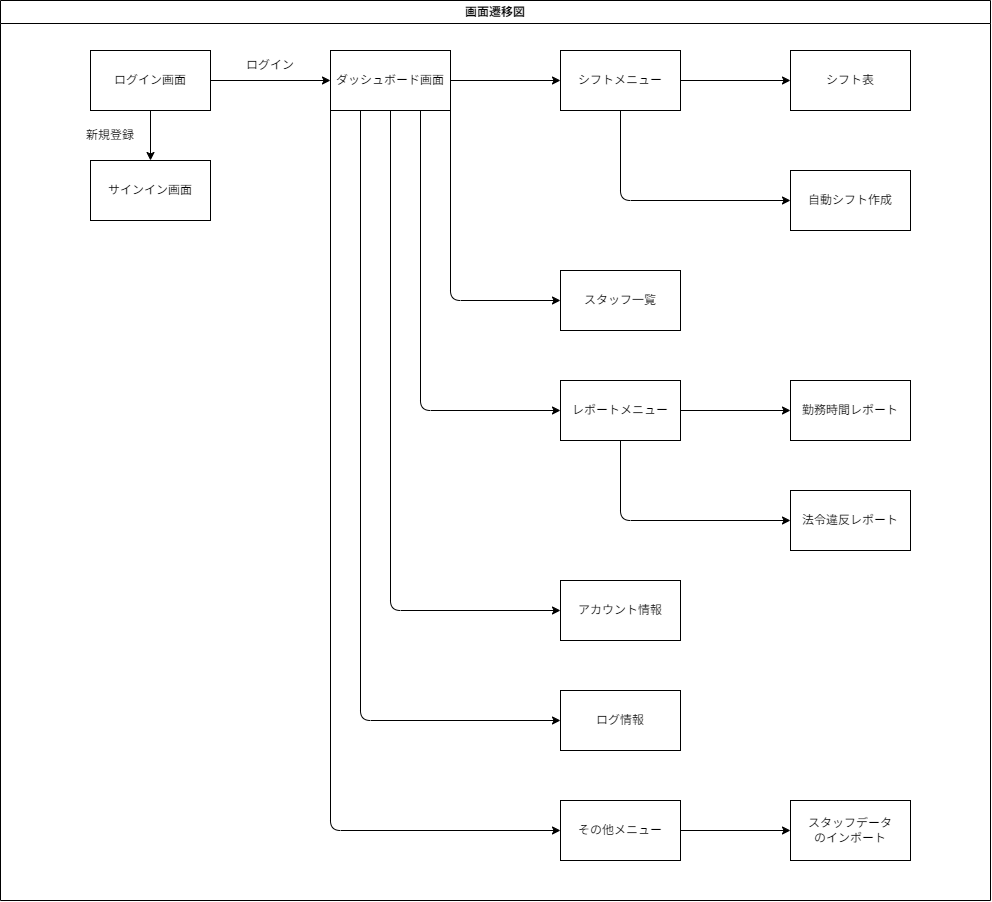

The diagram above was exported from draw.io. Its source (the exported page's mxGraphModel, read from the mxfile embedded in the PNG):
<mxGraphModel dx="2118" dy="2273" grid="1" gridSize="10" guides="1" tooltips="1" connect="1" arrows="1" fold="1" page="1" pageScale="1" pageWidth="850" pageHeight="1100" background="#FFFFFF" math="0" shadow="0">
  <root>
    <mxCell id="0" />
    <mxCell id="1" parent="0" />
    <mxCell id="3" value="画面遷移図" style="swimlane;whiteSpace=wrap;html=1;" parent="1" vertex="1">
      <mxGeometry x="50" y="-30" width="990" height="900" as="geometry" />
    </mxCell>
    <mxCell id="28" style="edgeStyle=none;html=1;entryX=0;entryY=0.5;entryDx=0;entryDy=0;" edge="1" parent="3" source="9" target="16">
      <mxGeometry relative="1" as="geometry" />
    </mxCell>
    <mxCell id="29" style="edgeStyle=none;html=1;exitX=0.5;exitY=1;exitDx=0;exitDy=0;" edge="1" parent="3" source="9" target="10">
      <mxGeometry relative="1" as="geometry" />
    </mxCell>
    <mxCell id="9" value="ログイン画面" style="rounded=0;whiteSpace=wrap;html=1;" vertex="1" parent="3">
      <mxGeometry x="90" y="50" width="120" height="60" as="geometry" />
    </mxCell>
    <mxCell id="10" value="サインイン画面" style="rounded=0;whiteSpace=wrap;html=1;" vertex="1" parent="3">
      <mxGeometry x="90" y="160" width="120" height="60" as="geometry" />
    </mxCell>
    <mxCell id="13" value="新規登録" style="text;html=1;align=center;verticalAlign=middle;whiteSpace=wrap;rounded=0;" vertex="1" parent="3">
      <mxGeometry x="80" y="120" width="60" height="30" as="geometry" />
    </mxCell>
    <mxCell id="54" style="edgeStyle=none;html=1;entryX=0;entryY=0.5;entryDx=0;entryDy=0;" edge="1" parent="3" source="16" target="24">
      <mxGeometry relative="1" as="geometry" />
    </mxCell>
    <mxCell id="59" style="edgeStyle=none;html=1;exitX=1;exitY=1;exitDx=0;exitDy=0;entryX=0;entryY=0.5;entryDx=0;entryDy=0;" edge="1" parent="3" source="16" target="31">
      <mxGeometry relative="1" as="geometry">
        <Array as="points">
          <mxPoint x="450" y="300" />
        </Array>
      </mxGeometry>
    </mxCell>
    <mxCell id="60" style="edgeStyle=none;html=1;exitX=0.75;exitY=1;exitDx=0;exitDy=0;entryX=0;entryY=0.5;entryDx=0;entryDy=0;" edge="1" parent="3" source="16" target="34">
      <mxGeometry relative="1" as="geometry">
        <Array as="points">
          <mxPoint x="420" y="410" />
        </Array>
      </mxGeometry>
    </mxCell>
    <mxCell id="64" style="edgeStyle=none;html=1;exitX=0.5;exitY=1;exitDx=0;exitDy=0;entryX=0;entryY=0.5;entryDx=0;entryDy=0;" edge="1" parent="3" source="16" target="35">
      <mxGeometry relative="1" as="geometry">
        <Array as="points">
          <mxPoint x="390" y="610" />
        </Array>
      </mxGeometry>
    </mxCell>
    <mxCell id="65" style="edgeStyle=none;html=1;exitX=0.25;exitY=1;exitDx=0;exitDy=0;entryX=0;entryY=0.5;entryDx=0;entryDy=0;" edge="1" parent="3" source="16" target="36">
      <mxGeometry relative="1" as="geometry">
        <Array as="points">
          <mxPoint x="360" y="720" />
        </Array>
      </mxGeometry>
    </mxCell>
    <mxCell id="66" style="edgeStyle=none;html=1;exitX=0;exitY=1;exitDx=0;exitDy=0;entryX=0;entryY=0.5;entryDx=0;entryDy=0;" edge="1" parent="3" source="16" target="37">
      <mxGeometry relative="1" as="geometry">
        <Array as="points">
          <mxPoint x="330" y="830" />
        </Array>
      </mxGeometry>
    </mxCell>
    <mxCell id="16" value="ダッシュボード画面" style="rounded=0;whiteSpace=wrap;html=1;" vertex="1" parent="3">
      <mxGeometry x="330" y="50" width="120" height="60" as="geometry" />
    </mxCell>
    <mxCell id="22" value="ログイン" style="text;html=1;align=center;verticalAlign=middle;whiteSpace=wrap;rounded=0;" vertex="1" parent="3">
      <mxGeometry x="240" y="50" width="60" height="30" as="geometry" />
    </mxCell>
    <mxCell id="56" style="edgeStyle=none;html=1;entryX=0;entryY=0.5;entryDx=0;entryDy=0;" edge="1" parent="3" source="24" target="41">
      <mxGeometry relative="1" as="geometry" />
    </mxCell>
    <mxCell id="57" style="edgeStyle=none;html=1;entryX=0;entryY=0.5;entryDx=0;entryDy=0;" edge="1" parent="3" source="24" target="42">
      <mxGeometry relative="1" as="geometry">
        <Array as="points">
          <mxPoint x="620" y="200" />
        </Array>
      </mxGeometry>
    </mxCell>
    <mxCell id="24" value="シフトメニュー" style="rounded=0;whiteSpace=wrap;html=1;" vertex="1" parent="3">
      <mxGeometry x="560" y="50" width="120" height="60" as="geometry" />
    </mxCell>
    <mxCell id="31" value="スタッフ一覧" style="rounded=0;whiteSpace=wrap;html=1;" vertex="1" parent="3">
      <mxGeometry x="560" y="270" width="120" height="60" as="geometry" />
    </mxCell>
    <mxCell id="61" style="edgeStyle=none;html=1;entryX=0;entryY=0.5;entryDx=0;entryDy=0;" edge="1" parent="3" source="34" target="45">
      <mxGeometry relative="1" as="geometry" />
    </mxCell>
    <mxCell id="63" style="edgeStyle=none;html=1;entryX=0;entryY=0.5;entryDx=0;entryDy=0;" edge="1" parent="3" source="34" target="62">
      <mxGeometry relative="1" as="geometry">
        <Array as="points">
          <mxPoint x="620" y="520" />
        </Array>
      </mxGeometry>
    </mxCell>
    <mxCell id="34" value="レポートメニュー" style="rounded=0;whiteSpace=wrap;html=1;" vertex="1" parent="3">
      <mxGeometry x="560" y="380" width="120" height="60" as="geometry" />
    </mxCell>
    <mxCell id="35" value="アカウント情報" style="rounded=0;whiteSpace=wrap;html=1;" vertex="1" parent="3">
      <mxGeometry x="560" y="580" width="120" height="60" as="geometry" />
    </mxCell>
    <mxCell id="36" value="ログ情報" style="rounded=0;whiteSpace=wrap;html=1;" vertex="1" parent="3">
      <mxGeometry x="560" y="690" width="120" height="60" as="geometry" />
    </mxCell>
    <mxCell id="68" style="edgeStyle=none;html=1;entryX=0;entryY=0.5;entryDx=0;entryDy=0;" edge="1" parent="3" source="37" target="67">
      <mxGeometry relative="1" as="geometry" />
    </mxCell>
    <mxCell id="37" value="その他メニュー" style="rounded=0;whiteSpace=wrap;html=1;" vertex="1" parent="3">
      <mxGeometry x="560" y="800" width="120" height="60" as="geometry" />
    </mxCell>
    <mxCell id="41" value="シフト表" style="rounded=0;whiteSpace=wrap;html=1;" vertex="1" parent="3">
      <mxGeometry x="790" y="50" width="120" height="60" as="geometry" />
    </mxCell>
    <mxCell id="42" value="自動シフト作成" style="rounded=0;whiteSpace=wrap;html=1;" vertex="1" parent="3">
      <mxGeometry x="790" y="170" width="120" height="60" as="geometry" />
    </mxCell>
    <mxCell id="45" value="勤務時間レポート" style="rounded=0;whiteSpace=wrap;html=1;" vertex="1" parent="3">
      <mxGeometry x="790" y="380" width="120" height="60" as="geometry" />
    </mxCell>
    <mxCell id="62" value="法令違反レポート" style="rounded=0;whiteSpace=wrap;html=1;" vertex="1" parent="3">
      <mxGeometry x="790" y="490" width="120" height="60" as="geometry" />
    </mxCell>
    <mxCell id="67" value="スタッフデータ&lt;div&gt;のインポート&lt;/div&gt;" style="rounded=0;whiteSpace=wrap;html=1;" vertex="1" parent="3">
      <mxGeometry x="790" y="800" width="120" height="60" as="geometry" />
    </mxCell>
  </root>
</mxGraphModel>